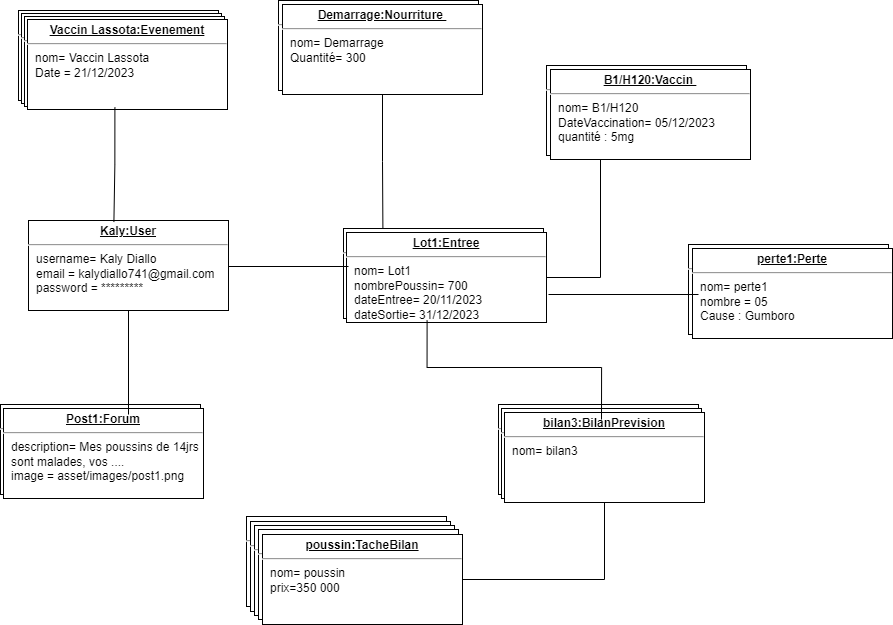

The diagram above was exported from draw.io. Its source (the exported page's mxGraphModel, read from the mxfile embedded in the PNG):
<mxGraphModel dx="1600" dy="1965" grid="1" gridSize="10" guides="1" tooltips="1" connect="1" arrows="1" fold="1" page="1" pageScale="1" pageWidth="827" pageHeight="1169" math="0" shadow="0">
  <root>
    <mxCell id="0" />
    <mxCell id="1" parent="0" />
    <mxCell id="UykB8toOXm0NAv4Zfysw-2" value="&lt;p style=&quot;margin:0px;margin-top:4px;text-align:center;text-decoration:underline;&quot;&gt;&lt;b&gt;Kaly:User&lt;/b&gt;&lt;/p&gt;&lt;hr&gt;&lt;p style=&quot;margin:0px;margin-left:8px;&quot;&gt;username= Kaly Diallo&lt;br&gt;email = kalydiallo741@gmail.com&lt;br&gt;password&amp;nbsp;= *********&lt;/p&gt;" style="verticalAlign=top;align=left;overflow=fill;fontSize=12;fontFamily=Helvetica;html=1;whiteSpace=wrap;" vertex="1" parent="1">
      <mxGeometry x="140" y="126" width="200" height="90" as="geometry" />
    </mxCell>
    <mxCell id="UykB8toOXm0NAv4Zfysw-3" value="&lt;p style=&quot;margin:0px;margin-top:4px;text-align:center;text-decoration:underline;&quot;&gt;&lt;b&gt;Lot1:Entree&lt;/b&gt;&lt;/p&gt;&lt;hr&gt;&lt;p style=&quot;margin:0px;margin-left:8px;&quot;&gt;nom= Lot1&lt;br&gt;nombrePoussin= 700&lt;/p&gt;&lt;p style=&quot;margin:0px;margin-left:8px;&quot;&gt;dateEntree= 20/11/2023&lt;/p&gt;&lt;p style=&quot;margin:0px;margin-left:8px;&quot;&gt;dateSortie= 31/12/2023&lt;br&gt;&lt;/p&gt;" style="verticalAlign=top;align=left;overflow=fill;fontSize=12;fontFamily=Helvetica;html=1;whiteSpace=wrap;" vertex="1" parent="1">
      <mxGeometry x="455" y="134" width="200" height="90" as="geometry" />
    </mxCell>
    <mxCell id="UykB8toOXm0NAv4Zfysw-5" value="&lt;p style=&quot;margin:0px;margin-top:4px;text-align:center;text-decoration:underline;&quot;&gt;&lt;b&gt;Lot1:Entree&lt;/b&gt;&lt;/p&gt;&lt;hr&gt;&lt;p style=&quot;margin:0px;margin-left:8px;&quot;&gt;nom= Lot1&lt;br&gt;nombrePoussin= 700&lt;/p&gt;&lt;p style=&quot;margin:0px;margin-left:8px;&quot;&gt;dateEntree= 20/11/2023&lt;/p&gt;&lt;p style=&quot;margin:0px;margin-left:8px;&quot;&gt;dateSortie= 31/12/2023&lt;br&gt;&lt;/p&gt;" style="verticalAlign=top;align=left;overflow=fill;fontSize=12;fontFamily=Helvetica;html=1;whiteSpace=wrap;" vertex="1" parent="1">
      <mxGeometry x="610" y="310" width="200" height="90" as="geometry" />
    </mxCell>
    <mxCell id="UykB8toOXm0NAv4Zfysw-7" value="&lt;p style=&quot;margin:0px;margin-top:4px;text-align:center;text-decoration:underline;&quot;&gt;&lt;b&gt;Post1:Forum&lt;/b&gt;&lt;/p&gt;&lt;hr&gt;&lt;p style=&quot;margin:0px;margin-left:8px;&quot;&gt;description= Mes poussins de 14jrs sont malades, vos ....&lt;br&gt;image = asset/images/post1.png&lt;br&gt;&lt;/p&gt;" style="verticalAlign=top;align=left;overflow=fill;fontSize=12;fontFamily=Helvetica;html=1;whiteSpace=wrap;" vertex="1" parent="1">
      <mxGeometry x="112" y="310" width="200" height="90" as="geometry" />
    </mxCell>
    <mxCell id="UykB8toOXm0NAv4Zfysw-8" value="&lt;p style=&quot;margin:0px;margin-top:4px;text-align:center;text-decoration:underline;&quot;&gt;&lt;b&gt;Lot1:Entree&lt;/b&gt;&lt;/p&gt;&lt;hr&gt;&lt;p style=&quot;margin:0px;margin-left:8px;&quot;&gt;nom= Lot1&lt;br&gt;nombrePoussin= 700&lt;/p&gt;&lt;p style=&quot;margin:0px;margin-left:8px;&quot;&gt;dateEntree= 20/11/2023&lt;/p&gt;&lt;p style=&quot;margin:0px;margin-left:8px;&quot;&gt;dateSortie= 31/12/2023&lt;br&gt;&lt;/p&gt;" style="verticalAlign=top;align=left;overflow=fill;fontSize=12;fontFamily=Helvetica;html=1;whiteSpace=wrap;" vertex="1" parent="1">
      <mxGeometry x="458" y="138" width="200" height="90" as="geometry" />
    </mxCell>
    <mxCell id="UykB8toOXm0NAv4Zfysw-9" value="&lt;p style=&quot;margin:0px;margin-top:4px;text-align:center;text-decoration:underline;&quot;&gt;&lt;b&gt;Lot1:Entree&lt;/b&gt;&lt;/p&gt;&lt;hr&gt;&lt;p style=&quot;margin:0px;margin-left:8px;&quot;&gt;nom= Lot1&lt;br&gt;nombrePoussin= 700&lt;/p&gt;&lt;p style=&quot;margin:0px;margin-left:8px;&quot;&gt;dateEntree= 20/11/2023&lt;/p&gt;&lt;p style=&quot;margin:0px;margin-left:8px;&quot;&gt;dateSortie= 31/12/2023&lt;br&gt;&lt;/p&gt;" style="verticalAlign=top;align=left;overflow=fill;fontSize=12;fontFamily=Helvetica;html=1;whiteSpace=wrap;" vertex="1" parent="1">
      <mxGeometry x="613" y="314" width="200" height="90" as="geometry" />
    </mxCell>
    <mxCell id="UykB8toOXm0NAv4Zfysw-10" value="&lt;p style=&quot;margin:0px;margin-top:4px;text-align:center;text-decoration:underline;&quot;&gt;&lt;b&gt;bilan3:BilanPrevision&lt;/b&gt;&lt;/p&gt;&lt;hr&gt;&lt;p style=&quot;margin:0px;margin-left:8px;&quot;&gt;nom= bilan3&lt;br&gt;&lt;/p&gt;" style="verticalAlign=top;align=left;overflow=fill;fontSize=12;fontFamily=Helvetica;html=1;whiteSpace=wrap;" vertex="1" parent="1">
      <mxGeometry x="616" y="318" width="200" height="90" as="geometry" />
    </mxCell>
    <mxCell id="UykB8toOXm0NAv4Zfysw-12" value="&lt;p style=&quot;margin:0px;margin-top:4px;text-align:center;text-decoration:underline;&quot;&gt;&lt;b&gt;Post1:Forum&lt;/b&gt;&lt;/p&gt;&lt;hr&gt;&lt;p style=&quot;margin:0px;margin-left:8px;&quot;&gt;description= Mes poussins de 14jrs sont malades, vos ....&lt;br&gt;image = asset/images/post1.png&lt;br&gt;&lt;/p&gt;" style="verticalAlign=top;align=left;overflow=fill;fontSize=12;fontFamily=Helvetica;html=1;whiteSpace=wrap;" vertex="1" parent="1">
      <mxGeometry x="115" y="314" width="200" height="90" as="geometry" />
    </mxCell>
    <mxCell id="UykB8toOXm0NAv4Zfysw-14" value="&lt;p style=&quot;margin:0px;margin-top:4px;text-align:center;text-decoration:underline;&quot;&gt;&lt;b&gt;bilan3:BilanPrevision&lt;/b&gt;&lt;/p&gt;&lt;hr&gt;&lt;p style=&quot;margin:0px;margin-left:8px;&quot;&gt;nom= bilan3&lt;br&gt;&lt;/p&gt;" style="verticalAlign=top;align=left;overflow=fill;fontSize=12;fontFamily=Helvetica;html=1;whiteSpace=wrap;" vertex="1" parent="1">
      <mxGeometry x="658" y="-29" width="200" height="90" as="geometry" />
    </mxCell>
    <mxCell id="UykB8toOXm0NAv4Zfysw-15" value="&lt;p style=&quot;margin:0px;margin-top:4px;text-align:center;text-decoration:underline;&quot;&gt;&lt;b&gt;B1/H120:Vaccin&amp;nbsp;&lt;/b&gt;&lt;/p&gt;&lt;hr&gt;&lt;p style=&quot;margin:0px;margin-left:8px;&quot;&gt;nom= B1/H120&lt;br&gt;&lt;/p&gt;&lt;p style=&quot;margin:0px;margin-left:8px;&quot;&gt;DateVaccination= 05/12/2023&lt;br&gt;&lt;/p&gt;&lt;p style=&quot;margin:0px;margin-left:8px;&quot;&gt;quantité : 5mg&lt;/p&gt;" style="verticalAlign=top;align=left;overflow=fill;fontSize=12;fontFamily=Helvetica;html=1;whiteSpace=wrap;" vertex="1" parent="1">
      <mxGeometry x="662" y="-25" width="200" height="90" as="geometry" />
    </mxCell>
    <mxCell id="UykB8toOXm0NAv4Zfysw-16" value="&lt;p style=&quot;margin:0px;margin-top:4px;text-align:center;text-decoration:underline;&quot;&gt;&lt;b&gt;bilan3:BilanPrevision&lt;/b&gt;&lt;/p&gt;&lt;hr&gt;&lt;p style=&quot;margin:0px;margin-left:8px;&quot;&gt;nom= bilan3&lt;br&gt;&lt;/p&gt;" style="verticalAlign=top;align=left;overflow=fill;fontSize=12;fontFamily=Helvetica;html=1;whiteSpace=wrap;" vertex="1" parent="1">
      <mxGeometry x="358" y="422" width="200" height="90" as="geometry" />
    </mxCell>
    <mxCell id="UykB8toOXm0NAv4Zfysw-17" value="&lt;p style=&quot;margin:0px;margin-top:4px;text-align:center;text-decoration:underline;&quot;&gt;&lt;b&gt;bilan3:BilanPrevision&lt;/b&gt;&lt;/p&gt;&lt;hr&gt;&lt;p style=&quot;margin:0px;margin-left:8px;&quot;&gt;nom= bilan3&lt;br&gt;&lt;/p&gt;" style="verticalAlign=top;align=left;overflow=fill;fontSize=12;fontFamily=Helvetica;html=1;whiteSpace=wrap;" vertex="1" parent="1">
      <mxGeometry x="362" y="427" width="200" height="90" as="geometry" />
    </mxCell>
    <mxCell id="UykB8toOXm0NAv4Zfysw-18" value="&lt;p style=&quot;margin:0px;margin-top:4px;text-align:center;text-decoration:underline;&quot;&gt;&lt;b&gt;bilan3:BilanPrevision&lt;/b&gt;&lt;/p&gt;&lt;hr&gt;&lt;p style=&quot;margin:0px;margin-left:8px;&quot;&gt;nom= bilan3&lt;br&gt;&lt;/p&gt;" style="verticalAlign=top;align=left;overflow=fill;fontSize=12;fontFamily=Helvetica;html=1;whiteSpace=wrap;" vertex="1" parent="1">
      <mxGeometry x="366" y="431" width="200" height="90" as="geometry" />
    </mxCell>
    <mxCell id="UykB8toOXm0NAv4Zfysw-19" value="&lt;p style=&quot;margin:0px;margin-top:4px;text-align:center;text-decoration:underline;&quot;&gt;&lt;b&gt;bilan3:BilanPrevision&lt;/b&gt;&lt;/p&gt;&lt;hr&gt;&lt;p style=&quot;margin:0px;margin-left:8px;&quot;&gt;nom= bilan3&lt;br&gt;&lt;/p&gt;" style="verticalAlign=top;align=left;overflow=fill;fontSize=12;fontFamily=Helvetica;html=1;whiteSpace=wrap;" vertex="1" parent="1">
      <mxGeometry x="370" y="435" width="200" height="90" as="geometry" />
    </mxCell>
    <mxCell id="UykB8toOXm0NAv4Zfysw-20" value="&lt;p style=&quot;margin:0px;margin-top:4px;text-align:center;text-decoration:underline;&quot;&gt;&lt;b&gt;poussin:TacheBilan&lt;/b&gt;&lt;/p&gt;&lt;hr&gt;&lt;p style=&quot;margin:0px;margin-left:8px;&quot;&gt;nom= poussin&lt;br&gt;&lt;/p&gt;&lt;p style=&quot;margin:0px;margin-left:8px;&quot;&gt;prix=350 000&lt;/p&gt;" style="verticalAlign=top;align=left;overflow=fill;fontSize=12;fontFamily=Helvetica;html=1;whiteSpace=wrap;" vertex="1" parent="1">
      <mxGeometry x="374" y="440" width="200" height="90" as="geometry" />
    </mxCell>
    <mxCell id="UykB8toOXm0NAv4Zfysw-21" value="" style="line;strokeWidth=1;fillColor=none;align=left;verticalAlign=middle;spacingTop=-1;spacingLeft=3;spacingRight=3;rotatable=0;labelPosition=right;points=[];portConstraint=eastwest;strokeColor=inherit;" vertex="1" parent="1">
      <mxGeometry x="340" y="168" width="120" height="8" as="geometry" />
    </mxCell>
    <mxCell id="UykB8toOXm0NAv4Zfysw-27" value="" style="endArrow=none;html=1;edgeStyle=orthogonalEdgeStyle;rounded=0;exitX=0.485;exitY=0.078;exitDx=0;exitDy=0;exitPerimeter=0;entryX=0.403;entryY=0.978;entryDx=0;entryDy=0;entryPerimeter=0;" edge="1" parent="1" source="UykB8toOXm0NAv4Zfysw-10" target="UykB8toOXm0NAv4Zfysw-8">
      <mxGeometry relative="1" as="geometry">
        <mxPoint x="390" y="150" as="sourcePoint" />
        <mxPoint x="550" y="150" as="targetPoint" />
      </mxGeometry>
    </mxCell>
    <mxCell id="UykB8toOXm0NAv4Zfysw-30" value="" style="endArrow=none;html=1;edgeStyle=orthogonalEdgeStyle;rounded=0;entryX=0.625;entryY=0.067;entryDx=0;entryDy=0;entryPerimeter=0;" edge="1" parent="1" source="UykB8toOXm0NAv4Zfysw-2" target="UykB8toOXm0NAv4Zfysw-12">
      <mxGeometry relative="1" as="geometry">
        <mxPoint x="380" y="310" as="sourcePoint" />
        <mxPoint x="240" y="300" as="targetPoint" />
      </mxGeometry>
    </mxCell>
    <mxCell id="UykB8toOXm0NAv4Zfysw-33" value="" style="endArrow=none;html=1;edgeStyle=orthogonalEdgeStyle;rounded=0;entryX=0.5;entryY=1;entryDx=0;entryDy=0;" edge="1" parent="1" source="UykB8toOXm0NAv4Zfysw-20" target="UykB8toOXm0NAv4Zfysw-10">
      <mxGeometry relative="1" as="geometry">
        <mxPoint x="510" y="420" as="sourcePoint" />
        <mxPoint x="670" y="420" as="targetPoint" />
      </mxGeometry>
    </mxCell>
    <mxCell id="UykB8toOXm0NAv4Zfysw-36" value="" style="endArrow=none;html=1;edgeStyle=orthogonalEdgeStyle;rounded=0;exitX=1;exitY=0.5;exitDx=0;exitDy=0;entryX=0.25;entryY=1;entryDx=0;entryDy=0;" edge="1" parent="1" source="UykB8toOXm0NAv4Zfysw-8" target="UykB8toOXm0NAv4Zfysw-15">
      <mxGeometry relative="1" as="geometry">
        <mxPoint x="600" y="140" as="sourcePoint" />
        <mxPoint x="760" y="140" as="targetPoint" />
      </mxGeometry>
    </mxCell>
    <mxCell id="UykB8toOXm0NAv4Zfysw-39" value="&lt;p style=&quot;margin:0px;margin-top:4px;text-align:center;text-decoration:underline;&quot;&gt;&lt;b&gt;bilan3:BilanPrevision&lt;/b&gt;&lt;/p&gt;&lt;hr&gt;&lt;p style=&quot;margin:0px;margin-left:8px;&quot;&gt;nom= bilan3&lt;br&gt;&lt;/p&gt;" style="verticalAlign=top;align=left;overflow=fill;fontSize=12;fontFamily=Helvetica;html=1;whiteSpace=wrap;" vertex="1" parent="1">
      <mxGeometry x="390" y="-94" width="200" height="90" as="geometry" />
    </mxCell>
    <mxCell id="UykB8toOXm0NAv4Zfysw-40" value="&lt;p style=&quot;margin:0px;margin-top:4px;text-align:center;text-decoration:underline;&quot;&gt;&lt;b&gt;Demarrage:Nourriture&amp;nbsp;&lt;/b&gt;&lt;/p&gt;&lt;hr&gt;&lt;p style=&quot;margin:0px;margin-left:8px;&quot;&gt;nom= Demarrage&lt;br&gt;&lt;/p&gt;&lt;p style=&quot;margin:0px;margin-left:8px;&quot;&gt;Quantité= 300&amp;nbsp;&lt;/p&gt;" style="verticalAlign=top;align=left;overflow=fill;fontSize=12;fontFamily=Helvetica;html=1;whiteSpace=wrap;" vertex="1" parent="1">
      <mxGeometry x="394" y="-90" width="200" height="90" as="geometry" />
    </mxCell>
    <mxCell id="UykB8toOXm0NAv4Zfysw-41" value="" style="endArrow=none;html=1;edgeStyle=orthogonalEdgeStyle;rounded=0;entryX=0.197;entryY=0;entryDx=0;entryDy=0;entryPerimeter=0;" edge="1" parent="1" source="UykB8toOXm0NAv4Zfysw-40" target="UykB8toOXm0NAv4Zfysw-3">
      <mxGeometry relative="1" as="geometry">
        <mxPoint x="430" y="60" as="sourcePoint" />
        <mxPoint x="590" y="60" as="targetPoint" />
      </mxGeometry>
    </mxCell>
    <mxCell id="UykB8toOXm0NAv4Zfysw-44" value="&lt;p style=&quot;margin:0px;margin-top:4px;text-align:center;text-decoration:underline;&quot;&gt;&lt;b&gt;bilan3:BilanPrevision&lt;/b&gt;&lt;/p&gt;&lt;hr&gt;&lt;p style=&quot;margin:0px;margin-left:8px;&quot;&gt;nom= bilan3&lt;br&gt;&lt;/p&gt;" style="verticalAlign=top;align=left;overflow=fill;fontSize=12;fontFamily=Helvetica;html=1;whiteSpace=wrap;" vertex="1" parent="1">
      <mxGeometry x="800" y="150" width="200" height="90" as="geometry" />
    </mxCell>
    <mxCell id="UykB8toOXm0NAv4Zfysw-45" value="&lt;p style=&quot;margin:0px;margin-top:4px;text-align:center;text-decoration:underline;&quot;&gt;&lt;b&gt;perte1:Perte&lt;/b&gt;&lt;/p&gt;&lt;hr&gt;&lt;p style=&quot;margin:0px;margin-left:8px;&quot;&gt;nom= perte1&lt;br&gt;&lt;/p&gt;&lt;p style=&quot;margin:0px;margin-left:8px;&quot;&gt;nombre = 05&lt;br&gt;&lt;/p&gt;&lt;p style=&quot;margin:0px;margin-left:8px;&quot;&gt;Cause : Gumboro&lt;/p&gt;" style="verticalAlign=top;align=left;overflow=fill;fontSize=12;fontFamily=Helvetica;html=1;whiteSpace=wrap;" vertex="1" parent="1">
      <mxGeometry x="804" y="154" width="200" height="90" as="geometry" />
    </mxCell>
    <mxCell id="UykB8toOXm0NAv4Zfysw-46" value="" style="endArrow=none;html=1;edgeStyle=orthogonalEdgeStyle;rounded=0;" edge="1" parent="1">
      <mxGeometry relative="1" as="geometry">
        <mxPoint x="660" y="200" as="sourcePoint" />
        <mxPoint x="810" y="200" as="targetPoint" />
      </mxGeometry>
    </mxCell>
    <mxCell id="UykB8toOXm0NAv4Zfysw-49" value="&lt;p style=&quot;margin:0px;margin-top:4px;text-align:center;text-decoration:underline;&quot;&gt;&lt;b&gt;bilan3:BilanPrevision&lt;/b&gt;&lt;/p&gt;&lt;hr&gt;&lt;p style=&quot;margin:0px;margin-left:8px;&quot;&gt;nom= bilan3&lt;br&gt;&lt;/p&gt;" style="verticalAlign=top;align=left;overflow=fill;fontSize=12;fontFamily=Helvetica;html=1;whiteSpace=wrap;" vertex="1" parent="1">
      <mxGeometry x="130" y="-84" width="200" height="90" as="geometry" />
    </mxCell>
    <mxCell id="UykB8toOXm0NAv4Zfysw-50" value="&lt;p style=&quot;margin:0px;margin-top:4px;text-align:center;text-decoration:underline;&quot;&gt;&lt;b&gt;Demarrage:Nourriture&amp;nbsp;&lt;/b&gt;&lt;/p&gt;&lt;hr&gt;&lt;p style=&quot;margin:0px;margin-left:8px;&quot;&gt;nom= Demarrage&lt;br&gt;&lt;/p&gt;&lt;p style=&quot;margin:0px;margin-left:8px;&quot;&gt;Quantité= 300&amp;nbsp;&lt;/p&gt;" style="verticalAlign=top;align=left;overflow=fill;fontSize=12;fontFamily=Helvetica;html=1;whiteSpace=wrap;" vertex="1" parent="1">
      <mxGeometry x="133" y="-81" width="200" height="90" as="geometry" />
    </mxCell>
    <mxCell id="UykB8toOXm0NAv4Zfysw-51" value="&lt;p style=&quot;margin:0px;margin-top:4px;text-align:center;text-decoration:underline;&quot;&gt;&lt;b&gt;bilan3:BilanPrevision&lt;/b&gt;&lt;/p&gt;&lt;hr&gt;&lt;p style=&quot;margin:0px;margin-left:8px;&quot;&gt;nom= bilan3&lt;br&gt;&lt;/p&gt;" style="verticalAlign=top;align=left;overflow=fill;fontSize=12;fontFamily=Helvetica;html=1;whiteSpace=wrap;" vertex="1" parent="1">
      <mxGeometry x="136" y="-78" width="200" height="90" as="geometry" />
    </mxCell>
    <mxCell id="UykB8toOXm0NAv4Zfysw-52" value="&lt;p style=&quot;margin:0px;margin-top:4px;text-align:center;text-decoration:underline;&quot;&gt;&lt;b&gt;Vaccin Lassota:Evenement&lt;/b&gt;&lt;/p&gt;&lt;hr&gt;&lt;p style=&quot;margin:0px;margin-left:8px;&quot;&gt;nom= Vaccin Lassota&lt;br&gt;&lt;/p&gt;&lt;p style=&quot;margin:0px;margin-left:8px;&quot;&gt;Date = 21/12/2023&lt;/p&gt;" style="verticalAlign=top;align=left;overflow=fill;fontSize=12;fontFamily=Helvetica;html=1;whiteSpace=wrap;" vertex="1" parent="1">
      <mxGeometry x="139" y="-75" width="200" height="90" as="geometry" />
    </mxCell>
    <mxCell id="UykB8toOXm0NAv4Zfysw-54" value="" style="endArrow=none;html=1;edgeStyle=orthogonalEdgeStyle;rounded=0;exitX=0.437;exitY=0.978;exitDx=0;exitDy=0;exitPerimeter=0;entryX=0.427;entryY=0.017;entryDx=0;entryDy=0;entryPerimeter=0;" edge="1" parent="1" source="UykB8toOXm0NAv4Zfysw-52" target="UykB8toOXm0NAv4Zfysw-2">
      <mxGeometry relative="1" as="geometry">
        <mxPoint x="270" y="60" as="sourcePoint" />
        <mxPoint x="226" y="100" as="targetPoint" />
      </mxGeometry>
    </mxCell>
  </root>
</mxGraphModel>